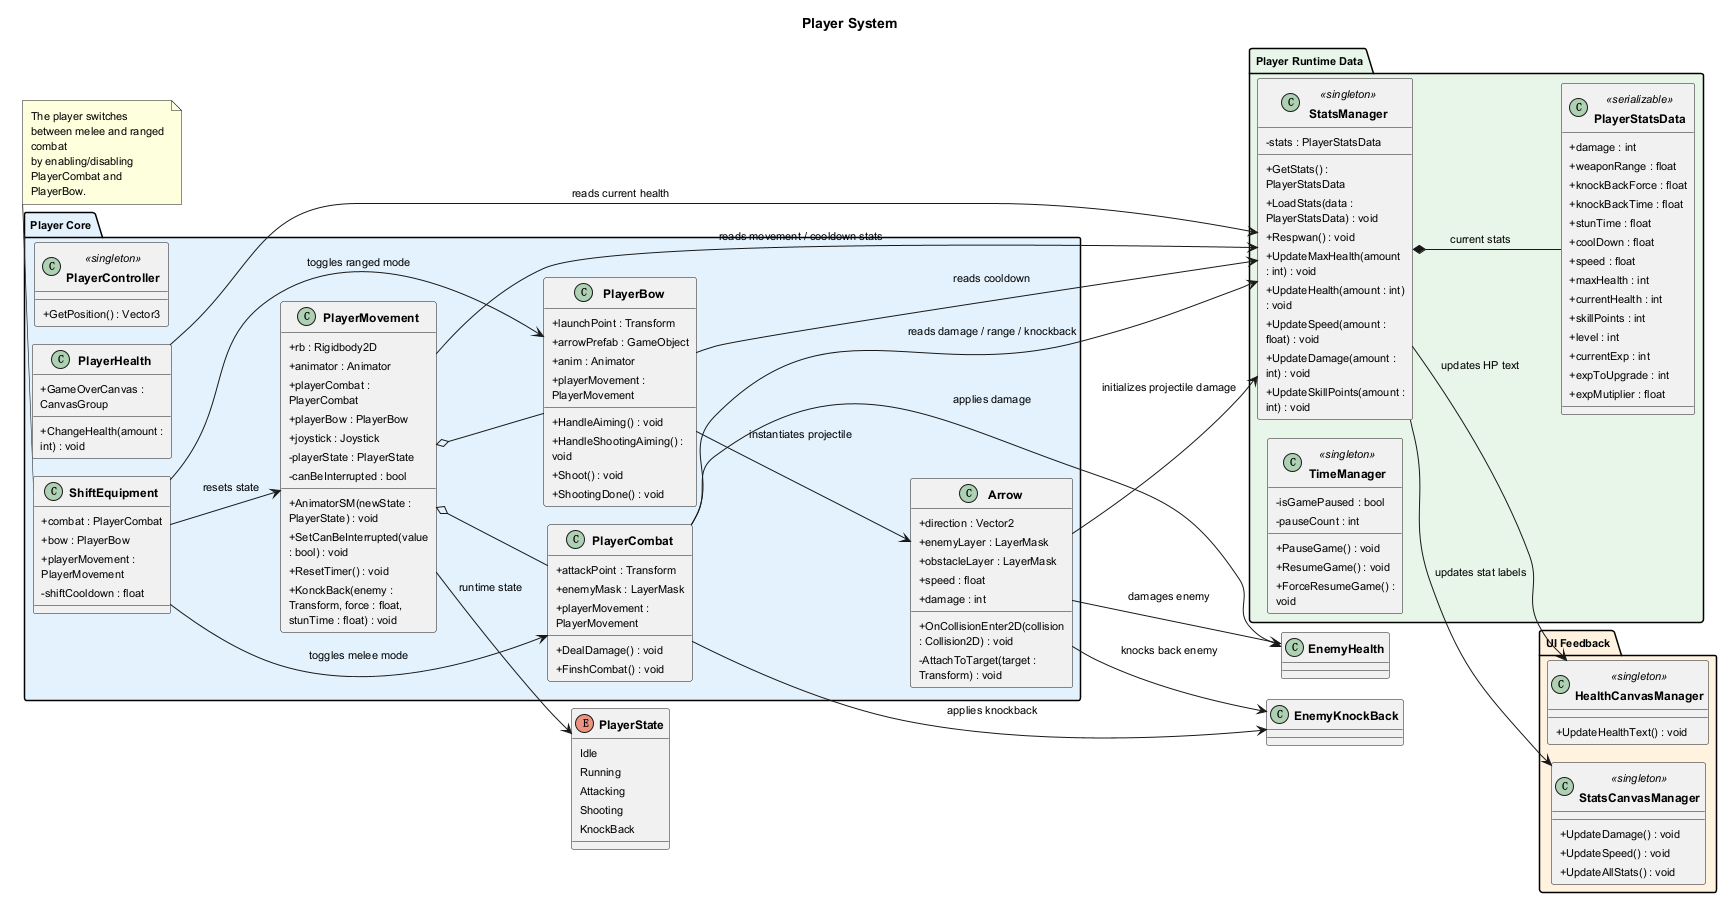

The diagram above was rendered by PlantUML. Its source (embedded in the PNG):
@startuml Player_System

!pragma layout smetana
left to right direction

skinparam linetype ortho
skinparam nodesep 40
skinparam ranksep 50
skinparam classAttributeIconSize 0
skinparam defaultFontSize 11
skinparam classFontSize 12
skinparam classFontStyle bold
skinparam padding 2
skinparam wrapWidth 140

title Player System

enum PlayerState {
    Idle
    Running
    Attacking
    Shooting
    KnockBack
}

package "Player Runtime Data" #E8F5E9 {
    class PlayerStatsData <<serializable>> {
        + damage : int
        + weaponRange : float
        + knockBackForce : float
        + knockBackTime : float
        + stunTime : float
        + coolDown : float
        + speed : float
        + maxHealth : int
        + currentHealth : int
        + skillPoints : int
        + level : int
        + currentExp : int
        + expToUpgrade : int
        + expMutiplier : float
    }

    class StatsManager <<singleton>> {
        - stats : PlayerStatsData
        + GetStats() : PlayerStatsData
        + LoadStats(data : PlayerStatsData) : void
        + Respwan() : void
        + UpdateMaxHealth(amount : int) : void
        + UpdateHealth(amount : int) : void
        + UpdateSpeed(amount : float) : void
        + UpdateDamage(amount : int) : void
        + UpdateSkillPoints(amount : int) : void
    }

    class TimeManager <<singleton>> {
        - isGamePaused : bool
        - pauseCount : int
        + PauseGame() : void
        + ResumeGame() : void
        + ForceResumeGame() : void
    }
}

package "Player Core" #E3F2FD {
    class PlayerController <<singleton>> {
        + GetPosition() : Vector3
    }

    class PlayerMovement {
        + rb : Rigidbody2D
        + animator : Animator
        + playerCombat : PlayerCombat
        + playerBow : PlayerBow
        + joystick : Joystick
        - playerState : PlayerState
        - canBeInterrupted : bool
        + AnimatorSM(newState : PlayerState) : void
        + SetCanBeInterrupted(value : bool) : void
        + ResetTimer() : void
        + KonckBack(enemy : Transform, force : float, stunTime : float) : void
    }

    class PlayerCombat {
        + attackPoint : Transform
        + enemyMask : LayerMask
        + playerMovement : PlayerMovement
        + DealDamage() : void
        + FinshCombat() : void
    }

    class PlayerBow {
        + launchPoint : Transform
        + arrowPrefab : GameObject
        + anim : Animator
        + playerMovement : PlayerMovement
        + HandleAiming() : void
        + HandleShootingAiming() : void
        + Shoot() : void
        + ShootingDone() : void
    }

    class ShiftEquipment {
        + combat : PlayerCombat
        + bow : PlayerBow
        + playerMovement : PlayerMovement
        - shiftCooldown : float
    }

    class PlayerHealth {
        + GameOverCanvas : CanvasGroup
        + ChangeHealth(amount : int) : void
    }

    class Arrow {
        + direction : Vector2
        + enemyLayer : LayerMask
        + obstacleLayer : LayerMask
        + speed : float
        + damage : int
        + OnCollisionEnter2D(collision : Collision2D) : void
        - AttachToTarget(target : Transform) : void
    }
}

package "UI Feedback" #FFF3E0 {
    class HealthCanvasManager <<singleton>> {
        + UpdateHealthText() : void
    }

    class StatsCanvasManager <<singleton>> {
        + UpdateDamage() : void
        + UpdateSpeed() : void
        + UpdateAllStats() : void
    }
}

StatsManager *-- PlayerStatsData : current stats
StatsManager --> HealthCanvasManager : updates HP text
StatsManager --> StatsCanvasManager : updates stat labels
PlayerMovement --> PlayerState : runtime state
PlayerMovement o-- PlayerCombat
PlayerMovement o-- PlayerBow
PlayerMovement --> StatsManager : reads movement / cooldown stats
PlayerCombat --> StatsManager : reads damage / range / knockback
PlayerCombat --> EnemyHealth : applies damage
PlayerCombat --> EnemyKnockBack : applies knockback
PlayerBow --> StatsManager : reads cooldown
PlayerBow --> Arrow : instantiates projectile
ShiftEquipment --> PlayerCombat : toggles melee mode
ShiftEquipment --> PlayerBow : toggles ranged mode
ShiftEquipment --> PlayerMovement : resets state
PlayerHealth --> StatsManager : reads current health
Arrow --> StatsManager : initializes projectile damage
Arrow --> EnemyHealth : damages enemy
Arrow --> EnemyKnockBack : knocks back enemy

note bottom of ShiftEquipment
The player switches between melee and ranged combat
by enabling/disabling PlayerCombat and PlayerBow.
end note

@enduml